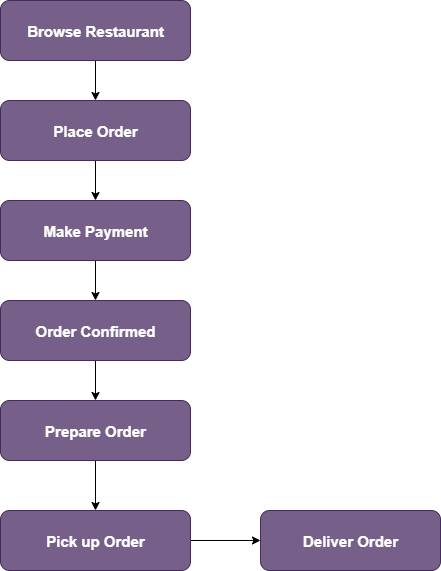

The diagram above was exported from draw.io. Its source (the exported page's mxGraphModel, read from the mxfile embedded in the PNG):
<mxGraphModel dx="1042" dy="562" grid="1" gridSize="10" guides="1" tooltips="1" connect="1" arrows="1" fold="1" page="1" pageScale="1" pageWidth="850" pageHeight="1100" math="0" shadow="0">
  <root>
    <mxCell id="0" />
    <mxCell id="1" parent="0" />
    <mxCell id="3k0cPse1x4KnGW14TrOc-3" value="" style="edgeStyle=orthogonalEdgeStyle;rounded=0;orthogonalLoop=1;jettySize=auto;html=1;" edge="1" parent="1" source="3k0cPse1x4KnGW14TrOc-1" target="3k0cPse1x4KnGW14TrOc-2">
      <mxGeometry relative="1" as="geometry" />
    </mxCell>
    <mxCell id="3k0cPse1x4KnGW14TrOc-1" value="&lt;b&gt;&lt;font style=&quot;font-size: 15px;&quot;&gt;Browse Restaurant&lt;/font&gt;&lt;/b&gt;" style="rounded=1;whiteSpace=wrap;html=1;fillColor=#76608a;strokeColor=#432D57;fontColor=#ffffff;" vertex="1" parent="1">
      <mxGeometry x="320" y="40" width="190" height="60" as="geometry" />
    </mxCell>
    <mxCell id="3k0cPse1x4KnGW14TrOc-5" value="" style="edgeStyle=orthogonalEdgeStyle;rounded=0;orthogonalLoop=1;jettySize=auto;html=1;" edge="1" parent="1" source="3k0cPse1x4KnGW14TrOc-2" target="3k0cPse1x4KnGW14TrOc-4">
      <mxGeometry relative="1" as="geometry" />
    </mxCell>
    <mxCell id="3k0cPse1x4KnGW14TrOc-2" value="&lt;b&gt;&lt;font style=&quot;font-size: 15px;&quot;&gt;Place Order&lt;/font&gt;&lt;/b&gt;" style="rounded=1;whiteSpace=wrap;html=1;fillColor=#76608a;fontColor=#ffffff;strokeColor=#432D57;" vertex="1" parent="1">
      <mxGeometry x="320" y="140" width="190" height="60" as="geometry" />
    </mxCell>
    <mxCell id="3k0cPse1x4KnGW14TrOc-7" value="" style="edgeStyle=orthogonalEdgeStyle;rounded=0;orthogonalLoop=1;jettySize=auto;html=1;" edge="1" parent="1" source="3k0cPse1x4KnGW14TrOc-4" target="3k0cPse1x4KnGW14TrOc-6">
      <mxGeometry relative="1" as="geometry" />
    </mxCell>
    <mxCell id="3k0cPse1x4KnGW14TrOc-4" value="&lt;b&gt;&lt;font style=&quot;font-size: 15px;&quot;&gt;Make Payment&lt;/font&gt;&lt;/b&gt;" style="rounded=1;whiteSpace=wrap;html=1;fillColor=#76608a;fontColor=#ffffff;strokeColor=#432D57;" vertex="1" parent="1">
      <mxGeometry x="320" y="240" width="190" height="60" as="geometry" />
    </mxCell>
    <mxCell id="3k0cPse1x4KnGW14TrOc-9" value="" style="edgeStyle=orthogonalEdgeStyle;rounded=0;orthogonalLoop=1;jettySize=auto;html=1;" edge="1" parent="1" source="3k0cPse1x4KnGW14TrOc-6" target="3k0cPse1x4KnGW14TrOc-8">
      <mxGeometry relative="1" as="geometry" />
    </mxCell>
    <mxCell id="3k0cPse1x4KnGW14TrOc-6" value="&lt;b&gt;&lt;font style=&quot;font-size: 15px;&quot;&gt;Order Confirmed&lt;/font&gt;&lt;/b&gt;" style="rounded=1;whiteSpace=wrap;html=1;fillColor=#76608a;fontColor=#ffffff;strokeColor=#432D57;" vertex="1" parent="1">
      <mxGeometry x="320" y="340" width="190" height="60" as="geometry" />
    </mxCell>
    <mxCell id="3k0cPse1x4KnGW14TrOc-11" value="" style="edgeStyle=orthogonalEdgeStyle;rounded=0;orthogonalLoop=1;jettySize=auto;html=1;" edge="1" parent="1" source="3k0cPse1x4KnGW14TrOc-8" target="3k0cPse1x4KnGW14TrOc-10">
      <mxGeometry relative="1" as="geometry" />
    </mxCell>
    <mxCell id="3k0cPse1x4KnGW14TrOc-8" value="&lt;b&gt;&lt;font style=&quot;font-size: 15px;&quot;&gt;Prepare Order&lt;/font&gt;&lt;/b&gt;" style="rounded=1;whiteSpace=wrap;html=1;fillColor=#76608a;fontColor=#ffffff;strokeColor=#432D57;" vertex="1" parent="1">
      <mxGeometry x="320" y="440" width="190" height="60" as="geometry" />
    </mxCell>
    <mxCell id="3k0cPse1x4KnGW14TrOc-13" value="" style="edgeStyle=orthogonalEdgeStyle;rounded=0;orthogonalLoop=1;jettySize=auto;html=1;" edge="1" parent="1" source="3k0cPse1x4KnGW14TrOc-10" target="3k0cPse1x4KnGW14TrOc-12">
      <mxGeometry relative="1" as="geometry" />
    </mxCell>
    <mxCell id="3k0cPse1x4KnGW14TrOc-10" value="&lt;b&gt;&lt;font style=&quot;font-size: 15px;&quot;&gt;Pick up Order&lt;/font&gt;&lt;/b&gt;" style="rounded=1;whiteSpace=wrap;html=1;fillColor=#76608a;fontColor=#ffffff;strokeColor=#432D57;" vertex="1" parent="1">
      <mxGeometry x="320" y="550" width="190" height="60" as="geometry" />
    </mxCell>
    <mxCell id="3k0cPse1x4KnGW14TrOc-12" value="&lt;b&gt;&lt;font style=&quot;font-size: 15px;&quot;&gt;Deliver Order&lt;/font&gt;&lt;/b&gt;" style="rounded=1;whiteSpace=wrap;html=1;fillColor=#76608a;fontColor=#ffffff;strokeColor=#432D57;" vertex="1" parent="1">
      <mxGeometry x="580" y="550" width="180" height="60" as="geometry" />
    </mxCell>
  </root>
</mxGraphModel>